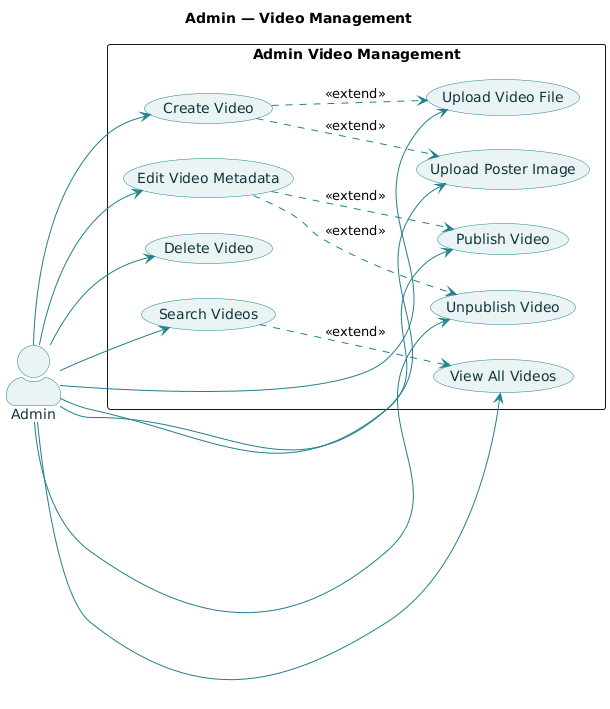

The diagram above was rendered by PlantUML. Its source (embedded in the PNG):
@startuml
left to right direction
skinparam actorStyle awesome
skinparam usecase {
  BackgroundColor #EAF4F5
  BorderColor #21808D
  FontColor #13343B
  ArrowColor #21808D
}
skinparam actor {
  BackgroundColor #EAF4F5
  BorderColor #21808D
  FontColor #13343B
}

title Admin — Video Management

actor Admin

rectangle "Admin Video Management" {
  usecase "Create Video" as UC1
  usecase "Edit Video Metadata" as UC2
  usecase "Publish Video" as UC3
  usecase "Unpublish Video" as UC4
  usecase "Delete Video" as UC5
  usecase "Upload Video File" as UC6
  usecase "Upload Poster Image" as UC7
  usecase "View All Videos" as UC8
  usecase "Search Videos" as UC9
}

Admin --> UC1
Admin --> UC2
Admin --> UC3
Admin --> UC4
Admin --> UC5
Admin --> UC6
Admin --> UC7
Admin --> UC8
Admin --> UC9

UC1 ..> UC6 : <<extend>>
UC1 ..> UC7 : <<extend>>
UC2 ..> UC3 : <<extend>>
UC2 ..> UC4 : <<extend>>
UC9 ..> UC8 : <<extend>>
@enduml